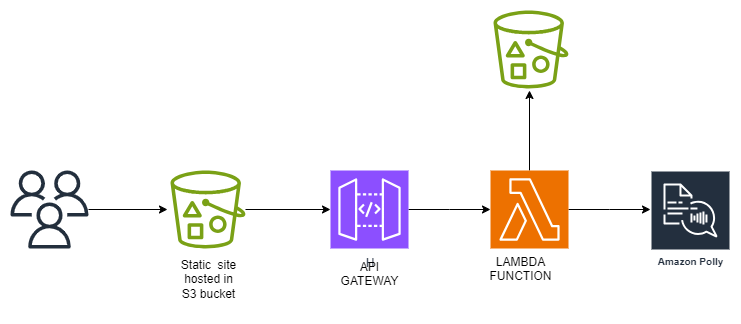

The diagram above was exported from draw.io. Its source (the exported page's mxGraphModel, read from the mxfile embedded in the PNG):
<mxGraphModel dx="786" dy="417" grid="1" gridSize="10" guides="1" tooltips="1" connect="1" arrows="1" fold="1" page="1" pageScale="1" pageWidth="850" pageHeight="1100" math="0" shadow="0">
  <root>
    <mxCell id="0" />
    <mxCell id="1" parent="0" />
    <mxCell id="luTWEHWzt0qd8gvDQuHL-3" value="" style="edgeStyle=orthogonalEdgeStyle;rounded=0;orthogonalLoop=1;jettySize=auto;html=1;" edge="1" parent="1" source="luTWEHWzt0qd8gvDQuHL-1">
      <mxGeometry relative="1" as="geometry">
        <mxPoint x="157" y="279" as="targetPoint" />
      </mxGeometry>
    </mxCell>
    <mxCell id="luTWEHWzt0qd8gvDQuHL-1" value="" style="sketch=0;outlineConnect=0;fontColor=#232F3E;gradientColor=none;fillColor=#232F3D;strokeColor=none;dashed=0;verticalLabelPosition=bottom;verticalAlign=top;align=center;html=1;fontSize=12;fontStyle=0;aspect=fixed;pointerEvents=1;shape=mxgraph.aws4.users;" vertex="1" parent="1">
      <mxGeometry y="240" width="78" height="78" as="geometry" />
    </mxCell>
    <mxCell id="luTWEHWzt0qd8gvDQuHL-5" style="edgeStyle=orthogonalEdgeStyle;rounded=0;orthogonalLoop=1;jettySize=auto;html=1;" edge="1" parent="1" source="luTWEHWzt0qd8gvDQuHL-4">
      <mxGeometry relative="1" as="geometry">
        <mxPoint x="320" y="279" as="targetPoint" />
      </mxGeometry>
    </mxCell>
    <mxCell id="luTWEHWzt0qd8gvDQuHL-4" value="" style="sketch=0;outlineConnect=0;fontColor=#232F3E;gradientColor=none;fillColor=#7AA116;strokeColor=none;dashed=0;verticalLabelPosition=bottom;verticalAlign=top;align=center;html=1;fontSize=12;fontStyle=0;aspect=fixed;pointerEvents=1;shape=mxgraph.aws4.bucket_with_objects;" vertex="1" parent="1">
      <mxGeometry x="160" y="240" width="75" height="78" as="geometry" />
    </mxCell>
    <mxCell id="luTWEHWzt0qd8gvDQuHL-7" style="edgeStyle=orthogonalEdgeStyle;rounded=0;orthogonalLoop=1;jettySize=auto;html=1;" edge="1" parent="1" source="luTWEHWzt0qd8gvDQuHL-6">
      <mxGeometry relative="1" as="geometry">
        <mxPoint x="480" y="279" as="targetPoint" />
      </mxGeometry>
    </mxCell>
    <mxCell id="luTWEHWzt0qd8gvDQuHL-6" value="H" style="sketch=0;points=[[0,0,0],[0.25,0,0],[0.5,0,0],[0.75,0,0],[1,0,0],[0,1,0],[0.25,1,0],[0.5,1,0],[0.75,1,0],[1,1,0],[0,0.25,0],[0,0.5,0],[0,0.75,0],[1,0.25,0],[1,0.5,0],[1,0.75,0]];outlineConnect=0;fontColor=#232F3E;fillColor=#8C4FFF;strokeColor=#ffffff;dashed=0;verticalLabelPosition=bottom;verticalAlign=top;align=center;html=1;fontSize=12;fontStyle=0;aspect=fixed;shape=mxgraph.aws4.resourceIcon;resIcon=mxgraph.aws4.api_gateway;" vertex="1" parent="1">
      <mxGeometry x="320" y="240" width="78" height="78" as="geometry" />
    </mxCell>
    <mxCell id="luTWEHWzt0qd8gvDQuHL-10" style="edgeStyle=orthogonalEdgeStyle;rounded=0;orthogonalLoop=1;jettySize=auto;html=1;" edge="1" parent="1" source="luTWEHWzt0qd8gvDQuHL-9">
      <mxGeometry relative="1" as="geometry">
        <mxPoint x="640" y="279" as="targetPoint" />
      </mxGeometry>
    </mxCell>
    <mxCell id="luTWEHWzt0qd8gvDQuHL-27" style="edgeStyle=orthogonalEdgeStyle;rounded=0;orthogonalLoop=1;jettySize=auto;html=1;" edge="1" parent="1" source="luTWEHWzt0qd8gvDQuHL-9">
      <mxGeometry relative="1" as="geometry">
        <mxPoint x="519" y="160" as="targetPoint" />
      </mxGeometry>
    </mxCell>
    <mxCell id="luTWEHWzt0qd8gvDQuHL-9" value="" style="sketch=0;points=[[0,0,0],[0.25,0,0],[0.5,0,0],[0.75,0,0],[1,0,0],[0,1,0],[0.25,1,0],[0.5,1,0],[0.75,1,0],[1,1,0],[0,0.25,0],[0,0.5,0],[0,0.75,0],[1,0.25,0],[1,0.5,0],[1,0.75,0]];outlineConnect=0;fontColor=#232F3E;fillColor=#ED7100;strokeColor=#ffffff;dashed=0;verticalLabelPosition=bottom;verticalAlign=top;align=center;html=1;fontSize=12;fontStyle=0;aspect=fixed;shape=mxgraph.aws4.resourceIcon;resIcon=mxgraph.aws4.lambda;" vertex="1" parent="1">
      <mxGeometry x="480" y="240" width="78" height="78" as="geometry" />
    </mxCell>
    <mxCell id="luTWEHWzt0qd8gvDQuHL-11" value="Amazon Polly" style="sketch=0;outlineConnect=0;fontColor=#232F3E;gradientColor=none;strokeColor=#ffffff;fillColor=#232F3E;dashed=0;verticalLabelPosition=middle;verticalAlign=bottom;align=center;html=1;whiteSpace=wrap;fontSize=10;fontStyle=1;spacing=3;shape=mxgraph.aws4.productIcon;prIcon=mxgraph.aws4.polly;" vertex="1" parent="1">
      <mxGeometry x="640" y="240" width="80" height="100" as="geometry" />
    </mxCell>
    <mxCell id="luTWEHWzt0qd8gvDQuHL-19" value="Static&amp;nbsp; site hosted in S3 bucket&lt;div&gt;&lt;br&gt;&lt;/div&gt;" style="text;html=1;align=center;verticalAlign=middle;whiteSpace=wrap;rounded=0;" vertex="1" parent="1">
      <mxGeometry x="167.5" y="340" width="60" height="30" as="geometry" />
    </mxCell>
    <mxCell id="luTWEHWzt0qd8gvDQuHL-25" value="API GATEWAY&lt;div&gt;&lt;br&gt;&lt;/div&gt;" style="text;html=1;align=center;verticalAlign=middle;whiteSpace=wrap;rounded=0;" vertex="1" parent="1">
      <mxGeometry x="329" y="330" width="60" height="40" as="geometry" />
    </mxCell>
    <mxCell id="luTWEHWzt0qd8gvDQuHL-28" value="" style="sketch=0;outlineConnect=0;fontColor=#232F3E;gradientColor=none;fillColor=#7AA116;strokeColor=none;dashed=0;verticalLabelPosition=bottom;verticalAlign=top;align=center;html=1;fontSize=12;fontStyle=0;aspect=fixed;pointerEvents=1;shape=mxgraph.aws4.bucket_with_objects;" vertex="1" parent="1">
      <mxGeometry x="483" y="80" width="75" height="78" as="geometry" />
    </mxCell>
    <mxCell id="luTWEHWzt0qd8gvDQuHL-30" value="LAMBDA FUNCTION&lt;div&gt;&lt;br&gt;&lt;/div&gt;" style="text;html=1;align=center;verticalAlign=middle;whiteSpace=wrap;rounded=0;" vertex="1" parent="1">
      <mxGeometry x="480" y="330" width="60" height="30" as="geometry" />
    </mxCell>
  </root>
</mxGraphModel>